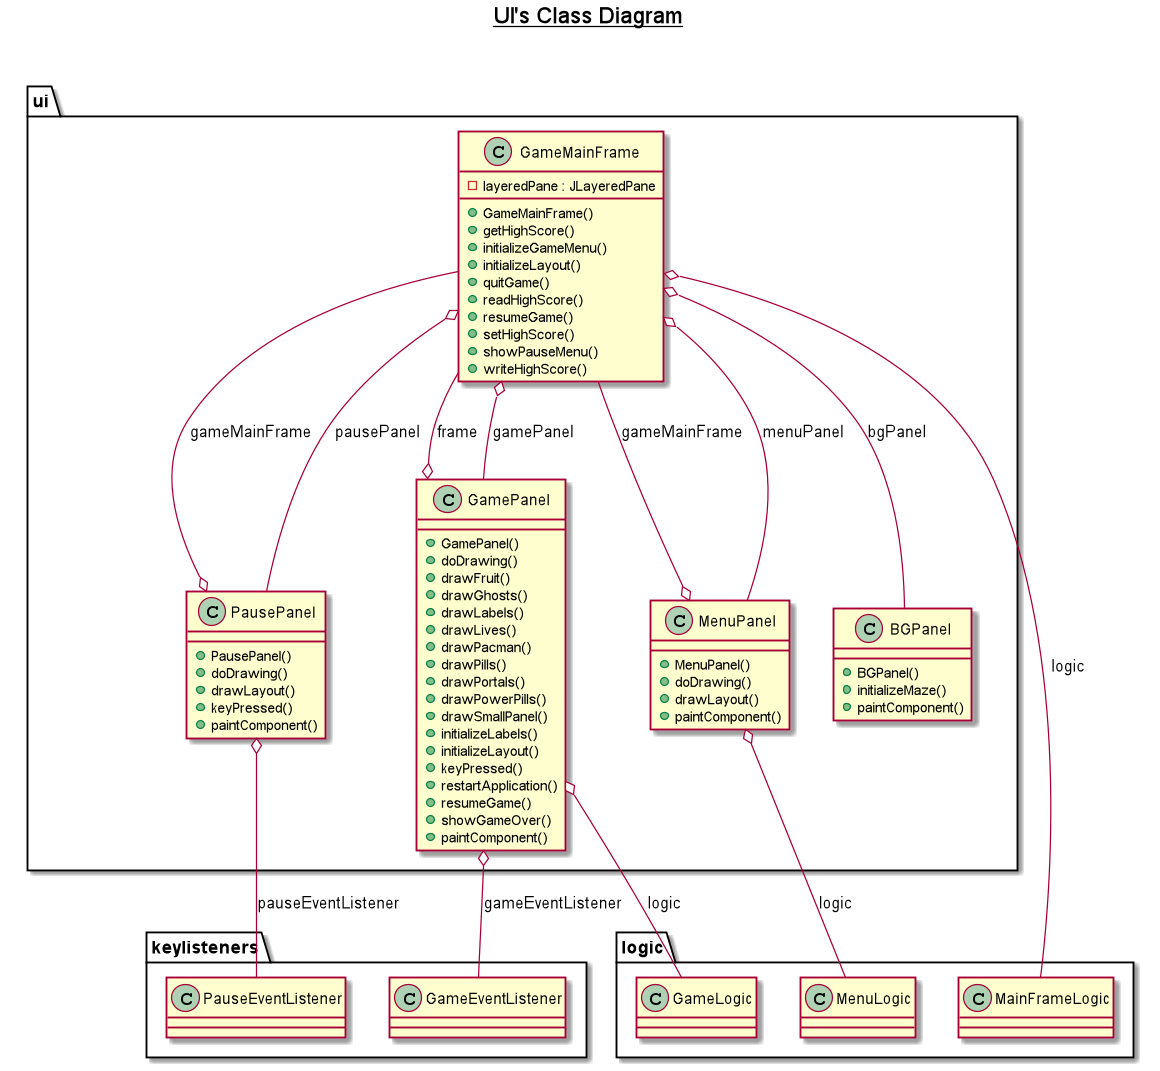

The diagram above was rendered by PlantUML. Its source (embedded in the PNG):
@startuml

title __UI's Class Diagram__\n

namespace ui {
      class ui.BGPanel {
          + BGPanel()
          + initializeMaze()
          + paintComponent()
      }
      class ui.GameMainFrame {
          - layeredPane : JLayeredPane
          + GameMainFrame()
          + getHighScore()
          + initializeGameMenu()
          + initializeLayout()
          + quitGame()
          + readHighScore()
          + resumeGame()
          + setHighScore()
          + showPauseMenu()
          + writeHighScore()
      }
      class ui.GamePanel {
          + GamePanel()
          + doDrawing()
          + drawFruit()
          + drawGhosts()
          + drawLabels()
          + drawLives()
          + drawPacman()
          + drawPills()
          + drawPortals()
          + drawPowerPills()
          + drawSmallPanel()
          + initializeLabels()
          + initializeLayout()
          + keyPressed()
          + restartApplication()
          + resumeGame()
          + showGameOver()
          + paintComponent()
      }
      class ui.MenuPanel {
          + MenuPanel()
          + doDrawing()
          + drawLayout()
          + paintComponent()
      }

      class ui.PausePanel {
          + PausePanel()
          + doDrawing()
          + drawLayout()
          + keyPressed()
          + paintComponent()
      }
    }
  

  ui.GameMainFrame o-- ui.BGPanel : bgPanel
  ui.GameMainFrame o-- ui.GamePanel : gamePanel
  ui.GameMainFrame o-- logic.MainFrameLogic : logic
  ui.GameMainFrame o-- ui.MenuPanel : menuPanel
  ui.GameMainFrame o-- ui.PausePanel : pausePanel
  ui.GamePanel o-- ui.GameMainFrame : frame
  ui.GamePanel o-- keylisteners.GameEventListener : gameEventListener
  ui.GamePanel o-- logic.GameLogic : logic
  ui.MenuPanel o-- ui.GameMainFrame : gameMainFrame
  ui.MenuPanel o-- logic.MenuLogic : logic
  ui.PausePanel o-- ui.GameMainFrame : gameMainFrame
  ui.PausePanel o-- keylisteners.PauseEventListener : pauseEventListener


@enduml